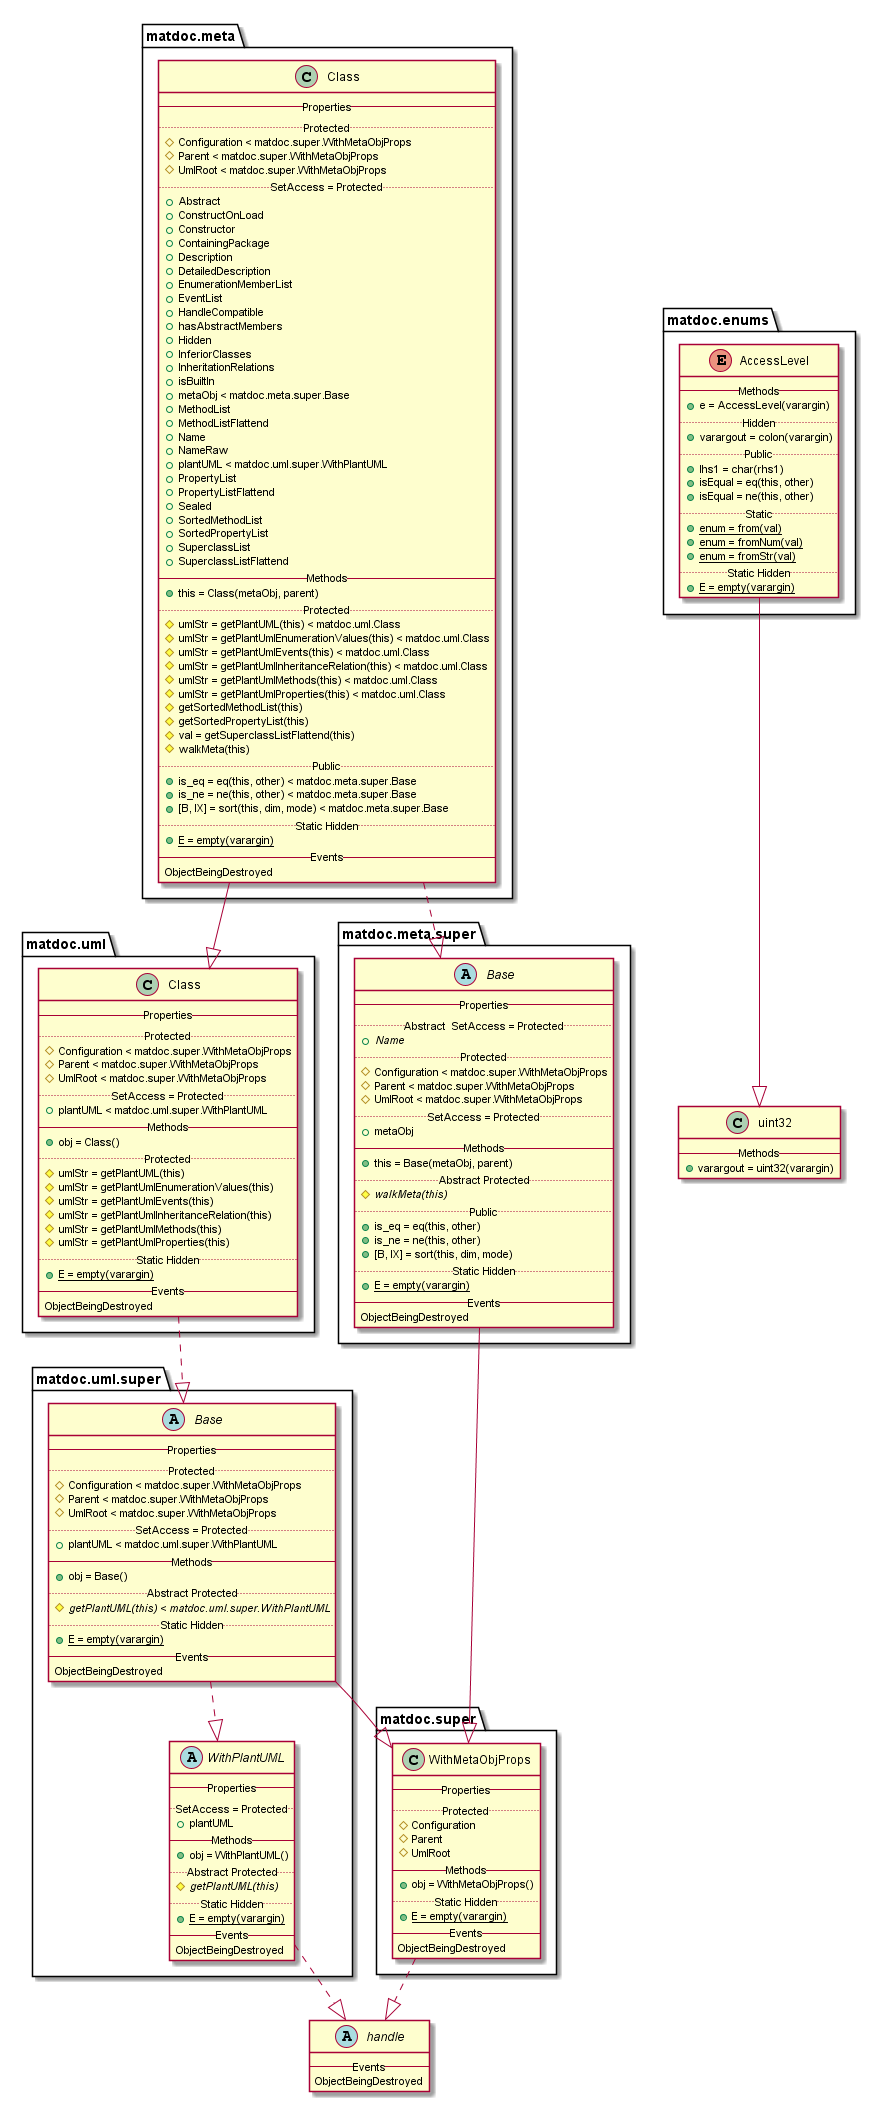

The diagram above was rendered by PlantUML. Its source (embedded in the PNG):
@startuml

abstract class handle {
   -- Events --
   ObjectBeingDestroyed
}


enum matdoc.enums.AccessLevel {
   -- Methods --
   {method} + e = AccessLevel(varargin)
   .. Hidden ..
   {method} + varargout = colon(varargin)
   .. Public ..
   {method} + lhs1 = char(rhs1)
   {method} + isEqual = eq(this, other)
   {method} + isEqual = ne(this, other)
   .. Static ..
   {method}{static} + enum = from(val)
   {method}{static} + enum = fromNum(val)
   {method}{static} + enum = fromStr(val)
   .. Static Hidden ..
   {method}{static} + E = empty(varargin)
}

matdoc.enums.AccessLevel --|> uint32

class matdoc.meta.Class {
   -- Properties --
   .. Protected ..
   {field} # Configuration < matdoc.super.WithMetaObjProps
   {field} # Parent < matdoc.super.WithMetaObjProps
   {field} # UmlRoot < matdoc.super.WithMetaObjProps
   .. SetAccess = Protected ..
   {field} + Abstract
   {field} + ConstructOnLoad
   {field} + Constructor
   {field} + ContainingPackage
   {field} + Description
   {field} + DetailedDescription
   {field} + EnumerationMemberList
   {field} + EventList
   {field} + HandleCompatible
   {field} + hasAbstractMembers
   {field} + Hidden
   {field} + InferiorClasses
   {field} + InheritationRelations
   {field} + isBuiltIn
   {field} + metaObj < matdoc.meta.super.Base
   {field} + MethodList
   {field} + MethodListFlattend
   {field} + Name
   {field} + NameRaw
   {field} + plantUML < matdoc.uml.super.WithPlantUML
   {field} + PropertyList
   {field} + PropertyListFlattend
   {field} + Sealed
   {field} + SortedMethodList
   {field} + SortedPropertyList
   {field} + SuperclassList
   {field} + SuperclassListFlattend
   -- Methods --
   {method} + this = Class(metaObj, parent)
   .. Protected ..
   {method} # umlStr = getPlantUML(this) < matdoc.uml.Class
   {method} # umlStr = getPlantUmlEnumerationValues(this) < matdoc.uml.Class
   {method} # umlStr = getPlantUmlEvents(this) < matdoc.uml.Class
   {method} # umlStr = getPlantUmlInheritanceRelation(this) < matdoc.uml.Class
   {method} # umlStr = getPlantUmlMethods(this) < matdoc.uml.Class
   {method} # umlStr = getPlantUmlProperties(this) < matdoc.uml.Class
   {method} # getSortedMethodList(this)
   {method} # getSortedPropertyList(this)
   {method} # val = getSuperclassListFlattend(this)
   {method} # walkMeta(this)
   .. Public ..
   {method} + is_eq = eq(this, other) < matdoc.meta.super.Base
   {method} + is_ne = ne(this, other) < matdoc.meta.super.Base
   {method} + [B, IX] = sort(this, dim, mode) < matdoc.meta.super.Base
   .. Static Hidden ..
   {method}{static} + E = empty(varargin)
   -- Events --
   ObjectBeingDestroyed
}

matdoc.meta.Class ..|> matdoc.meta.super.Base
matdoc.meta.Class --|> matdoc.uml.Class

abstract class matdoc.meta.super.Base {
   -- Properties --
   .. Abstract  SetAccess = Protected ..
   {field}{abstract} + Name
   .. Protected ..
   {field} # Configuration < matdoc.super.WithMetaObjProps
   {field} # Parent < matdoc.super.WithMetaObjProps
   {field} # UmlRoot < matdoc.super.WithMetaObjProps
   .. SetAccess = Protected ..
   {field} + metaObj
   -- Methods --
   {method} + this = Base(metaObj, parent)
   .. Abstract Protected ..
   {method}{abstract} # walkMeta(this)
   .. Public ..
   {method} + is_eq = eq(this, other)
   {method} + is_ne = ne(this, other)
   {method} + [B, IX] = sort(this, dim, mode)
   .. Static Hidden ..
   {method}{static} + E = empty(varargin)
   -- Events --
   ObjectBeingDestroyed
}

matdoc.meta.super.Base --|> matdoc.super.WithMetaObjProps

class matdoc.super.WithMetaObjProps {
   -- Properties --
   .. Protected ..
   {field} # Configuration
   {field} # Parent
   {field} # UmlRoot
   -- Methods --
   {method} + obj = WithMetaObjProps()
   .. Static Hidden ..
   {method}{static} + E = empty(varargin)
   -- Events --
   ObjectBeingDestroyed
}

matdoc.super.WithMetaObjProps ..|> handle

class matdoc.uml.Class {
   -- Properties --
   .. Protected ..
   {field} # Configuration < matdoc.super.WithMetaObjProps
   {field} # Parent < matdoc.super.WithMetaObjProps
   {field} # UmlRoot < matdoc.super.WithMetaObjProps
   .. SetAccess = Protected ..
   {field} + plantUML < matdoc.uml.super.WithPlantUML
   -- Methods --
   {method} + obj = Class()
   .. Protected ..
   {method} # umlStr = getPlantUML(this)
   {method} # umlStr = getPlantUmlEnumerationValues(this)
   {method} # umlStr = getPlantUmlEvents(this)
   {method} # umlStr = getPlantUmlInheritanceRelation(this)
   {method} # umlStr = getPlantUmlMethods(this)
   {method} # umlStr = getPlantUmlProperties(this)
   .. Static Hidden ..
   {method}{static} + E = empty(varargin)
   -- Events --
   ObjectBeingDestroyed
}

matdoc.uml.Class ..|> matdoc.uml.super.Base

abstract class matdoc.uml.super.Base {
   -- Properties --
   .. Protected ..
   {field} # Configuration < matdoc.super.WithMetaObjProps
   {field} # Parent < matdoc.super.WithMetaObjProps
   {field} # UmlRoot < matdoc.super.WithMetaObjProps
   .. SetAccess = Protected ..
   {field} + plantUML < matdoc.uml.super.WithPlantUML
   -- Methods --
   {method} + obj = Base()
   .. Abstract Protected ..
   {method}{abstract} # getPlantUML(this) < matdoc.uml.super.WithPlantUML
   .. Static Hidden ..
   {method}{static} + E = empty(varargin)
   -- Events --
   ObjectBeingDestroyed
}

matdoc.uml.super.Base --|> matdoc.super.WithMetaObjProps
matdoc.uml.super.Base ..|> matdoc.uml.super.WithPlantUML

abstract class matdoc.uml.super.WithPlantUML {
   -- Properties --
   .. SetAccess = Protected ..
   {field} + plantUML
   -- Methods --
   {method} + obj = WithPlantUML()
   .. Abstract Protected ..
   {method}{abstract} # getPlantUML(this)
   .. Static Hidden ..
   {method}{static} + E = empty(varargin)
   -- Events --
   ObjectBeingDestroyed
}

matdoc.uml.super.WithPlantUML ..|> handle

class uint32 {
   -- Methods --
   {method} + varargout = uint32(varargin)
}


@enduml